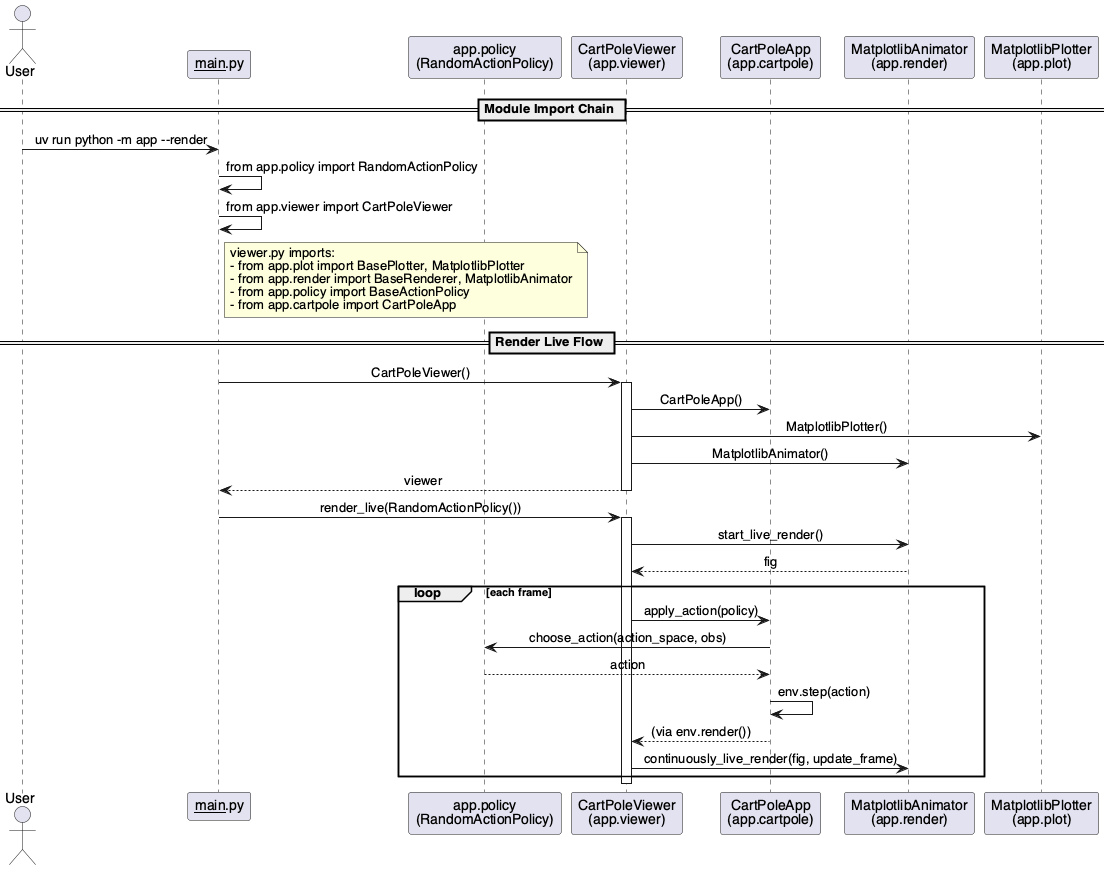

The diagram above was rendered by PlantUML. Its source (embedded in the PNG):
@startuml sequence_diagram
skinparam monochrome false
skinparam shadowing false
skinparam defaultFontName Helvetica
skinparam sequenceMessageAlign center

actor "User" as User
participant "__main__.py" as Main
participant "app.policy\n(RandomActionPolicy)" as Policy
participant "CartPoleViewer\n(app.viewer)" as Viewer
participant "CartPoleApp\n(app.cartpole)" as App
participant "MatplotlibAnimator\n(app.render)" as Renderer
participant "MatplotlibPlotter\n(app.plot)" as Plotter

== Module Import Chain ==

User -> Main: uv run python -m app --render
Main -> Main: from app.policy import RandomActionPolicy
Main -> Main: from app.viewer import CartPoleViewer
note right of Main
    viewer.py imports:
    - from app.plot import BasePlotter, MatplotlibPlotter
    - from app.render import BaseRenderer, MatplotlibAnimator
    - from app.policy import BaseActionPolicy
    - from app.cartpole import CartPoleApp
end note

== Render Live Flow ==

Main -> Viewer: CartPoleViewer()
activate Viewer
Viewer -> App: CartPoleApp()
Viewer -> Plotter: MatplotlibPlotter()
Viewer -> Renderer: MatplotlibAnimator()
Viewer --> Main: viewer
deactivate Viewer

Main -> Viewer: render_live(RandomActionPolicy())
activate Viewer
Viewer -> Renderer: start_live_render()
Renderer --> Viewer: fig

loop each frame
    Viewer -> App: apply_action(policy)
    App -> Policy: choose_action(action_space, obs)
    Policy --> App: action
    App -> App: env.step(action)
    App --> Viewer: (via env.render())
    Viewer -> Renderer: continuously_live_render(fig, update_frame)
end

deactivate Viewer

@enduml